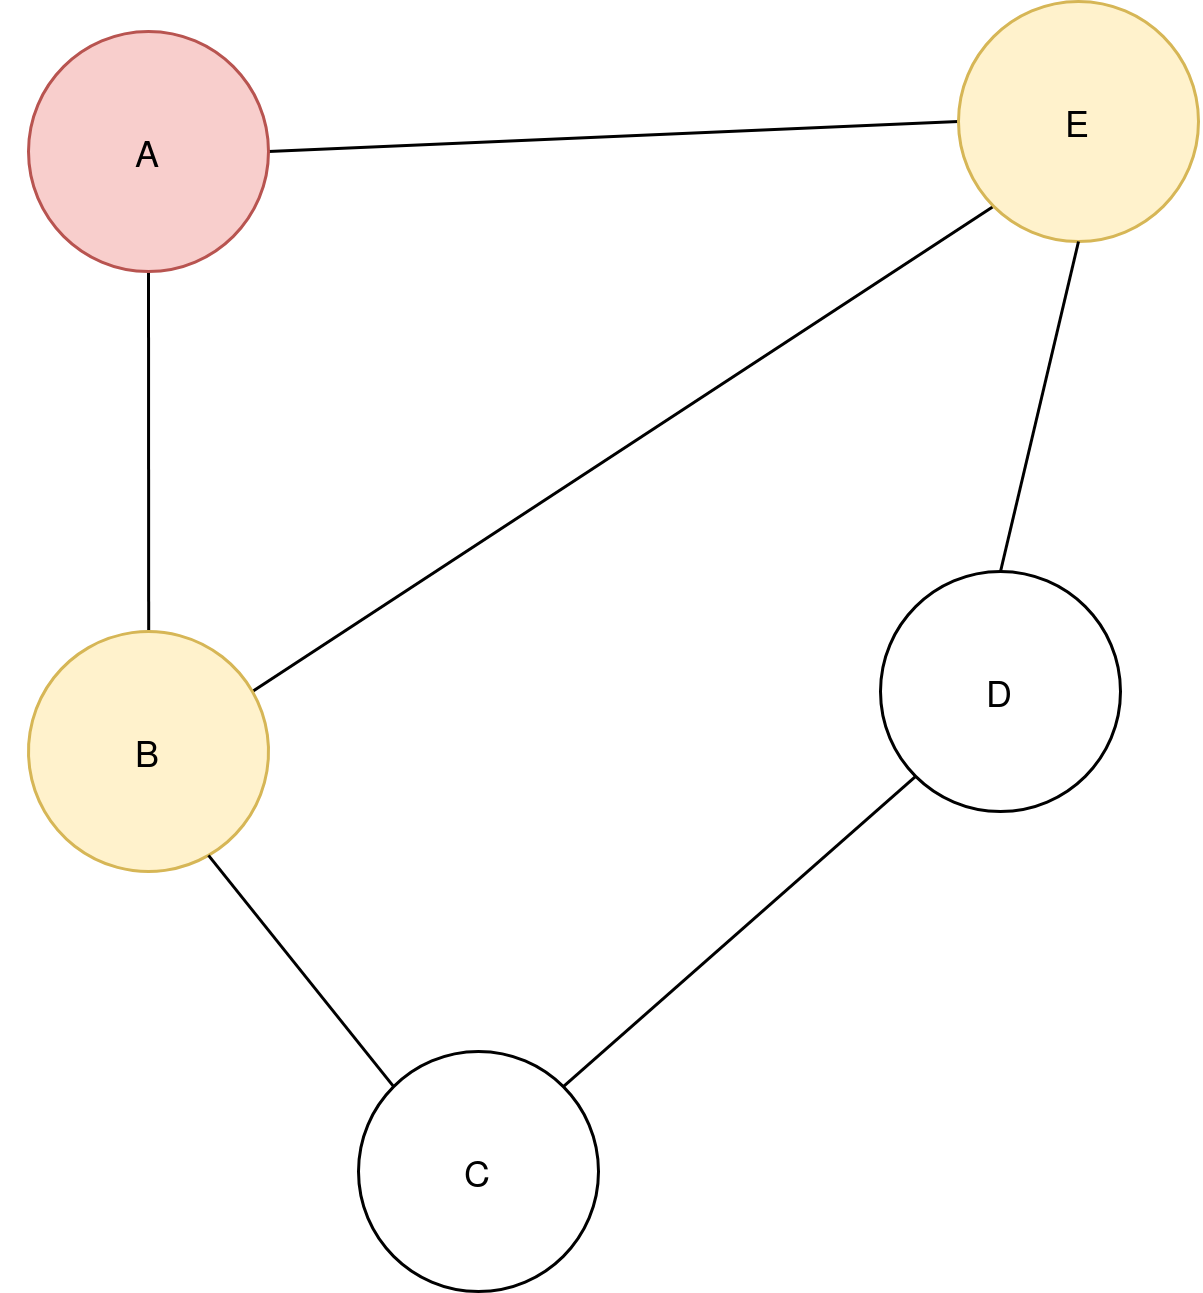

The diagram above was exported from draw.io. Its source (the exported page's mxGraphModel, read from the mxfile embedded in the PNG):
<mxGraphModel dx="2062" dy="1104" grid="1" gridSize="10" guides="1" tooltips="1" connect="1" arrows="1" fold="1" page="1" pageScale="1" pageWidth="827" pageHeight="1169" math="0" shadow="0">
  <root>
    <mxCell id="0" />
    <mxCell id="1" parent="0" />
    <mxCell id="2" style="rounded=0;orthogonalLoop=1;jettySize=auto;html=1;exitX=1;exitY=0.5;exitDx=0;exitDy=0;entryX=0;entryY=0.5;entryDx=0;entryDy=0;endArrow=none;endFill=0;" edge="1" source="4" target="7" parent="1">
      <mxGeometry relative="1" as="geometry" />
    </mxCell>
    <mxCell id="3" style="rounded=0;orthogonalLoop=1;jettySize=auto;html=1;exitX=0.5;exitY=1;exitDx=0;exitDy=0;endArrow=none;endFill=0;" edge="1" source="4" target="6" parent="1">
      <mxGeometry relative="1" as="geometry" />
    </mxCell>
    <mxCell id="4" value="A" style="ellipse;whiteSpace=wrap;html=1;aspect=fixed;fillColor=#f8cecc;strokeColor=#b85450;" vertex="1" parent="1">
      <mxGeometry x="80" y="640" width="80" height="80" as="geometry" />
    </mxCell>
    <mxCell id="5" style="rounded=0;orthogonalLoop=1;jettySize=auto;html=1;exitX=1;exitY=0;exitDx=0;exitDy=0;entryX=0;entryY=1;entryDx=0;entryDy=0;endArrow=none;endFill=0;" edge="1" source="6" target="7" parent="1">
      <mxGeometry relative="1" as="geometry" />
    </mxCell>
    <mxCell id="6" value="" style="ellipse;whiteSpace=wrap;html=1;aspect=fixed;rotation=15;fillColor=#fff2cc;strokeColor=#d6b656;" vertex="1" parent="1">
      <mxGeometry x="80" y="840" width="80" height="80" as="geometry" />
    </mxCell>
    <mxCell id="7" value="E" style="ellipse;whiteSpace=wrap;html=1;aspect=fixed;fillColor=#fff2cc;strokeColor=#d6b656;" vertex="1" parent="1">
      <mxGeometry x="390" y="630" width="80" height="80" as="geometry" />
    </mxCell>
    <mxCell id="8" style="edgeStyle=none;rounded=0;orthogonalLoop=1;jettySize=auto;html=1;exitX=0;exitY=1;exitDx=0;exitDy=0;entryX=1;entryY=0;entryDx=0;entryDy=0;endArrow=none;endFill=0;" edge="1" source="10" target="12" parent="1">
      <mxGeometry relative="1" as="geometry" />
    </mxCell>
    <mxCell id="9" style="edgeStyle=none;rounded=0;orthogonalLoop=1;jettySize=auto;html=1;exitX=0.5;exitY=0;exitDx=0;exitDy=0;entryX=0.5;entryY=1;entryDx=0;entryDy=0;endArrow=none;endFill=0;" edge="1" source="10" target="7" parent="1">
      <mxGeometry relative="1" as="geometry" />
    </mxCell>
    <mxCell id="10" value="D" style="ellipse;whiteSpace=wrap;html=1;aspect=fixed;" vertex="1" parent="1">
      <mxGeometry x="364" y="820" width="80" height="80" as="geometry" />
    </mxCell>
    <mxCell id="11" style="edgeStyle=none;rounded=0;orthogonalLoop=1;jettySize=auto;html=1;exitX=0;exitY=0;exitDx=0;exitDy=0;entryX=1;entryY=1;entryDx=0;entryDy=0;endArrow=none;endFill=0;" edge="1" source="12" target="6" parent="1">
      <mxGeometry relative="1" as="geometry" />
    </mxCell>
    <mxCell id="12" value="C" style="ellipse;whiteSpace=wrap;html=1;aspect=fixed;" vertex="1" parent="1">
      <mxGeometry x="190" y="980" width="80" height="80" as="geometry" />
    </mxCell>
    <mxCell id="13" value="B" style="text;html=1;strokeColor=none;fillColor=none;align=center;verticalAlign=middle;whiteSpace=wrap;rounded=0;" vertex="1" parent="1">
      <mxGeometry x="100" y="870" width="40" height="20" as="geometry" />
    </mxCell>
  </root>
</mxGraphModel>